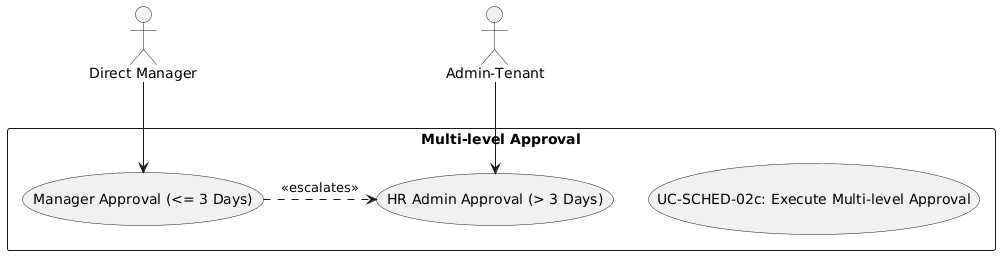

The diagram above was rendered by PlantUML. Its source (embedded in the PNG):
@startuml
skinparam actorStyle stickman
actor "Direct Manager" as Mgr
actor "Admin-Tenant" as HRAdmin

rectangle "Multi-level Approval" {
  usecase "UC-SCHED-02c: Execute Multi-level Approval" as UC
  usecase "Manager Approval (<= 3 Days)" as UC_M1
  usecase "HR Admin Approval (> 3 Days)" as UC_M2
}

Mgr --> UC_M1
UC_M1 .> UC_M2 : <<escalates>>
HRAdmin --> UC_M2
@enduml